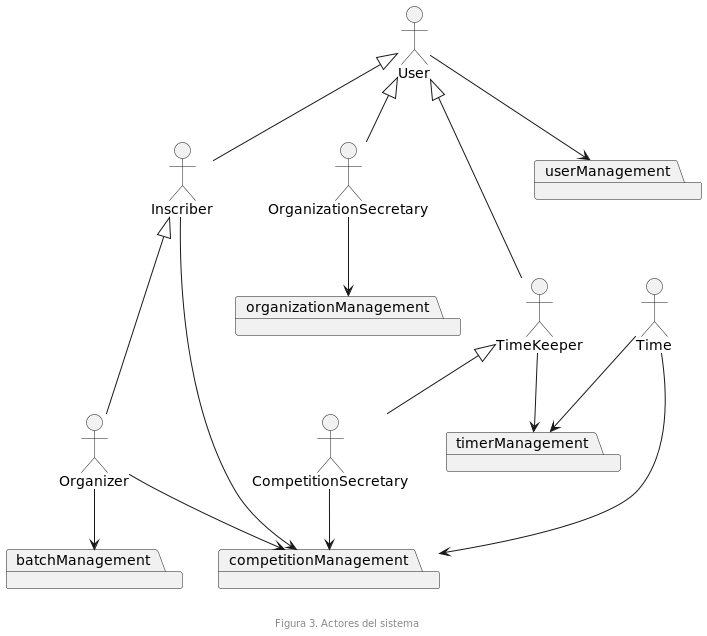

The diagram above was rendered by PlantUML. Its source (embedded in the PNG):
@startuml

actor Organizer as Organizer
actor Inscriber as Inscriber
actor OrganizationSecretary as OrganizationSecretary
actor Time as Time
actor TimeKeeper as TimeKeeper
actor CompetitionSecretary as CompetitionSecretary
actor User


package organizationManagement
package competitionManagement
package batchManagement
package timerManagement
package userManagement

User <|-- OrganizationSecretary
User <|-- TimeKeeper
User <|-- Inscriber
TimeKeeper <|-- CompetitionSecretary
Inscriber <|--- Organizer

Time ---> competitionManagement
Organizer --> competitionManagement
Inscriber ---> competitionManagement
CompetitionSecretary --> competitionManagement

OrganizationSecretary --> organizationManagement

Time --> timerManagement
TimeKeeper --> timerManagement

Organizer  --> batchManagement
User --> userManagement


footer \n\nFigura 3. Actores del sistema
@enduml